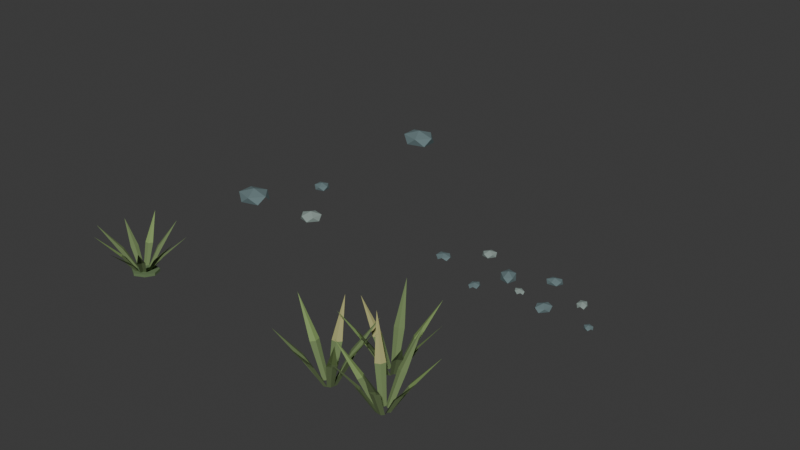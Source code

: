 # Source: ground-bits.blend  (saved by Blender 5.2.45; exported with 4.5.12 LTS)
import bpy
from mathutils import Matrix  # noqa: F401  (used for matrix-valued properties, if any)

bpy.ops.wm.read_factory_settings(use_empty=True)
scene = bpy.context.scene
scene.name = 'Scene'

# ---- collections
col_collection = bpy.data.collections.new('Collection'); scene.collection.children.link(col_collection)

# ---- materials (node trees are filled in below, after node groups)
mat_grass = bpy.data.materials.new('Grass')
mat_grass.diffuse_color = (0.15, 0.2159, 0.0865, 1.0)
mat_leaftip = bpy.data.materials.new('LeafTip')
mat_leaftip.diffuse_color = (0.2086, 0.314, 0.1046, 1.0)
mat_moss = bpy.data.materials.new('Moss')
mat_moss.diffuse_color = (0.1248, 0.1912, 0.08438, 1.0)
mat_drygrass = bpy.data.materials.new('DryGrass')
mat_drygrass.diffuse_color = (0.3613, 0.3564, 0.147, 1.0)
mat_rock = bpy.data.materials.new('Rock')
mat_rock.diffuse_color = (0.1329, 0.1946, 0.2016, 1.0)
mat_rocklight = bpy.data.materials.new('RockLight')
mat_rocklight.diffuse_color = (0.2623, 0.3325, 0.305, 1.0)

# ---- material node trees
mat_grass.use_nodes = True; mat_grass.node_tree.nodes.clear()
_N = mat_grass.node_tree.nodes; _L = mat_grass.node_tree.links
n0 = _N.new('ShaderNodeBsdfPrincipled'); n0.name = 'Principled BSDF'; n0.location = (-200, 100)
n0.inputs[0].default_value = (0.15, 0.2159, 0.0865, 1.0)
n0.inputs[2].default_value = 0.95
n0.inputs[10].default_value = 0.005
n1 = _N.new('ShaderNodeOutputMaterial'); n1.name = 'Material Output'; n1.location = (200, 100)
_L.new(n0.outputs[0], n1.inputs[0])
n1.is_active_output = True
mat_leaftip.use_nodes = True; mat_leaftip.node_tree.nodes.clear()
_N = mat_leaftip.node_tree.nodes; _L = mat_leaftip.node_tree.links
n0 = _N.new('ShaderNodeBsdfPrincipled'); n0.name = 'Principled BSDF'; n0.location = (-200, 100)
n0.inputs[0].default_value = (0.2086, 0.314, 0.1046, 1.0)
n0.inputs[2].default_value = 0.86
n0.inputs[10].default_value = 0.005
n1 = _N.new('ShaderNodeOutputMaterial'); n1.name = 'Material Output'; n1.location = (200, 100)
_L.new(n0.outputs[0], n1.inputs[0])
n1.is_active_output = True
mat_moss.use_nodes = True; mat_moss.node_tree.nodes.clear()
_N = mat_moss.node_tree.nodes; _L = mat_moss.node_tree.links
n0 = _N.new('ShaderNodeBsdfPrincipled'); n0.name = 'Principled BSDF'; n0.location = (-200, 100)
n0.inputs[0].default_value = (0.1248, 0.1912, 0.08438, 1.0)
n0.inputs[2].default_value = 0.97
n0.inputs[10].default_value = 0.005
n1 = _N.new('ShaderNodeOutputMaterial'); n1.name = 'Material Output'; n1.location = (200, 100)
_L.new(n0.outputs[0], n1.inputs[0])
n1.is_active_output = True
mat_drygrass.use_nodes = True; mat_drygrass.node_tree.nodes.clear()
_N = mat_drygrass.node_tree.nodes; _L = mat_drygrass.node_tree.links
n0 = _N.new('ShaderNodeBsdfPrincipled'); n0.name = 'Principled BSDF'; n0.location = (-200, 100)
n0.inputs[0].default_value = (0.3613, 0.3564, 0.147, 1.0)
n0.inputs[2].default_value = 0.95
n0.inputs[10].default_value = 0.005
n1 = _N.new('ShaderNodeOutputMaterial'); n1.name = 'Material Output'; n1.location = (200, 100)
_L.new(n0.outputs[0], n1.inputs[0])
n1.is_active_output = True
mat_rock.use_nodes = True; mat_rock.node_tree.nodes.clear()
_N = mat_rock.node_tree.nodes; _L = mat_rock.node_tree.links
n0 = _N.new('ShaderNodeBsdfPrincipled'); n0.name = 'Principled BSDF'; n0.location = (-200, 100)
n0.inputs[0].default_value = (0.1329, 0.1946, 0.2016, 1.0)
n0.inputs[2].default_value = 0.92
n0.inputs[10].default_value = 0.005
n1 = _N.new('ShaderNodeOutputMaterial'); n1.name = 'Material Output'; n1.location = (200, 100)
_L.new(n0.outputs[0], n1.inputs[0])
n1.is_active_output = True
mat_rocklight.use_nodes = True; mat_rocklight.node_tree.nodes.clear()
_N = mat_rocklight.node_tree.nodes; _L = mat_rocklight.node_tree.links
n0 = _N.new('ShaderNodeBsdfPrincipled'); n0.name = 'Principled BSDF'; n0.location = (-200, 100)
n0.inputs[0].default_value = (0.2623, 0.3325, 0.305, 1.0)
n0.inputs[2].default_value = 0.92
n0.inputs[10].default_value = 0.005
n1 = _N.new('ShaderNodeOutputMaterial'); n1.name = 'Material Output'; n1.location = (200, 100)
_L.new(n0.outputs[0], n1.inputs[0])
n1.is_active_output = True

# ---- world
world_world = bpy.data.worlds.new('World'); scene.world = world_world
world_world.use_nodes = True; world_world.node_tree.nodes.clear()
_N = world_world.node_tree.nodes; _L = world_world.node_tree.links
n0 = _N.new('ShaderNodeOutputWorld'); n0.name = 'World Output'; n0.location = (200, 100)
n1 = _N.new('ShaderNodeBackground'); n1.name = 'Background'; n1.location = (-200, 100)
n1.inputs[0].default_value = (0.05088, 0.05088, 0.05088, 1.0)
_L.new(n1.outputs[0], n0.inputs[0])
n0.is_active_output = True
world_world.color = (0.05088, 0.05088, 0.05088)
world_world.sun_shadow_jitter_overblur = 0.0

# ---- meshes
me_grass_mesh = bpy.data.meshes.new('Grass_Mesh')
me_grass_mesh.from_pydata([(0.02246, 0.0156, 0.0), (0.1285, 0.024, 0.1316), (0.01346, 0.0, 0.0), (0.1165, 0.0, 0.1316), (0.02246, -0.0156, 0.0), (0.1285, -0.024, 0.1316), (0.004245, 0.03445, 0.0), (0.07139, 0.1018, 0.1081), (0.007378, 0.01671, 0.0), (0.07763, 0.07566, 0.1081), (0.0243, 0.01055, 0.0), (0.1022, 0.06499, 0.1081), (0.1989, 0.1774, 0.23), (-0.02182, 0.03718, 0.0), (-0.01568, 0.1204, 0.1222), (-0.008024, 0.02561, 0.0), (0.005875, 0.1044, 0.1222), (0.008901, 0.03176, 0.0), (0.03159, 0.1121, 0.1222), (0.03107, 0.2473, 0.26), (-0.04355, 0.02251, 0.0), (-0.09446, 0.09388, 0.1316), (-0.02554, 0.02252, 0.0), (-0.06767, 0.09549, 0.1316), (-0.01653, 0.03811, 0.0), (-0.05289, 0.1179, 0.1316), (-0.05076, -0.002688, 0.0), (-0.15, 0.02448, 0.1081), (-0.03697, 0.008893, 0.0), (-0.1305, 0.04293, 0.1081), (-0.04009, 0.02663, 0.0), (-0.1335, 0.06958, 0.1081), (-0.2875, 0.1001, 0.23), (-0.04009, -0.02663, 0.0), (-0.1335, -0.06958, 0.1222), (-0.03697, -0.008893, 0.0), (-0.1305, -0.04293, 0.1222), (-0.05076, 0.002688, 0.0), (-0.15, -0.02448, 0.1222), (-0.2875, -0.1001, 0.26), (-0.01653, -0.03811, 0.0), (-0.05289, -0.1179, 0.1316), (-0.02554, -0.02252, 0.0), (-0.06767, -0.09549, 0.1316), (-0.04355, -0.02251, 0.0), (-0.09446, -0.09388, 0.1316), (0.008901, -0.03176, 0.0), (0.03159, -0.1121, 0.1081), (-0.008024, -0.02561, 0.0), (0.005875, -0.1044, 0.1081), (-0.02182, -0.03718, 0.0), (-0.01568, -0.1204, 0.1081), (0.03107, -0.2473, 0.23), (0.0243, -0.01055, 0.0), (0.1022, -0.06499, 0.1222), (0.007378, -0.01671, 0.0), (0.07763, -0.07566, 0.1222), (0.004245, -0.03445, 0.0), (0.07139, -0.1018, 0.1222), (0.1989, -0.1774, 0.26)], [], [(0, 2, 3), (0, 3, 1), (2, 4, 5), (2, 5, 3), (6, 8, 9), (6, 9, 7), (8, 10, 11), (8, 11, 9), (7, 9, 12), (9, 11, 12), (13, 15, 16), (13, 16, 14), (15, 17, 18), (15, 18, 16), (14, 16, 19), (16, 18, 19), (20, 22, 23), (20, 23, 21), (22, 24, 25), (22, 25, 23), (26, 28, 29), (26, 29, 27), (28, 30, 31), (28, 31, 29), (27, 29, 32), (29, 31, 32), (33, 35, 36), (33, 36, 34), (35, 37, 38), (35, 38, 36), (34, 36, 39), (36, 38, 39), (40, 42, 43), (40, 43, 41), (42, 44, 45), (42, 45, 43), (46, 48, 49), (46, 49, 47), (48, 50, 51), (48, 51, 49), (47, 49, 52), (49, 51, 52), (53, 55, 56), (53, 56, 54), (55, 57, 58), (55, 58, 56), (54, 56, 59), (56, 58, 59)])
me_grass_mesh.materials.append(mat_grass)
me_grass_mesh.update()
me_leaftip_mesh = bpy.data.meshes.new('LeafTip_Mesh')
me_leaftip_mesh.from_pydata([(0.1285, 0.024, 0.1316), (0.2875, 0.0, 0.28), (0.1165, 0.0, 0.1316), (0.1285, -0.024, 0.1316), (-0.09446, 0.09388, 0.1316), (-0.1426, 0.2253, 0.28), (-0.06767, 0.09549, 0.1316), (-0.05289, 0.1179, 0.1316), (-0.05289, -0.1179, 0.1316), (-0.1426, -0.2253, 0.28), (-0.06767, -0.09549, 0.1316), (-0.09446, -0.09388, 0.1316)], [], [(0, 2, 1), (2, 3, 1), (4, 6, 5), (6, 7, 5), (8, 10, 9), (10, 11, 9)])
me_leaftip_mesh.materials.append(mat_leaftip)
me_leaftip_mesh.update()
me_moss_mesh = bpy.data.meshes.new('Moss_Mesh')
me_moss_mesh.from_pydata([(0.08246, 0.007283, 0.0), (0.0599, 0.06441, 0.0), (0.0599, 0.06441, 0.018), (0.08246, 0.007283, 0.018), (-0.01254, 0.0, 0.018), (-0.01149, 0.075, 0.0), (-0.01149, 0.075, 0.018), (-0.08177, 0.06352, 0.0), (-0.08177, 0.06352, 0.018), (-0.1075, 0.007283, 0.0), (-0.1075, 0.007283, 0.018), (-0.07211, -0.04123, 0.0), (-0.07211, -0.04123, 0.018), (-0.01149, -0.075, 0.0), (-0.01149, -0.075, 0.018), (0.0524, -0.04385, 0.0), (0.0524, -0.04385, 0.018)], [], [(0, 1, 2), (0, 2, 3), (4, 3, 2), (1, 5, 6), (1, 6, 2), (4, 2, 6), (5, 7, 8), (5, 8, 6), (4, 6, 8), (7, 9, 10), (7, 10, 8), (4, 8, 10), (9, 11, 12), (9, 12, 10), (4, 10, 12), (11, 13, 14), (11, 14, 12), (4, 12, 14), (13, 15, 16), (13, 16, 14), (4, 14, 16), (15, 0, 3), (15, 3, 16), (4, 16, 3)])
me_moss_mesh.materials.append(mat_moss)
me_moss_mesh.update()
me_drygrass_mesh = bpy.data.meshes.new('DryGrass_Mesh')
me_drygrass_mesh.from_pydata([(-0.2588, -0.0195, 0.1692), (-0.2935, 0.1277, 0.36), (-0.2274, -0.01849, 0.1692), (-0.2059, 0.004384, 0.1692), (0.06554, -0.05942, 0.188), (-0.02372, 0.06264, 0.4), (0.09404, -0.04627, 0.188), (0.1049, -0.01684, 0.188), (-0.1329, 0.1565, 0.1504), (-0.2697, 0.2208, 0.32), (-0.1141, 0.1817, 0.1504), (-0.1187, 0.2127, 0.1504)], [], [(0, 2, 1), (2, 3, 1), (4, 6, 5), (6, 7, 5), (8, 10, 9), (10, 11, 9)])
me_drygrass_mesh.materials.append(mat_drygrass)
me_drygrass_mesh.update()
me_grass_mesh_001 = bpy.data.meshes.new('Grass_Mesh.001')
me_grass_mesh_001.from_pydata([(-0.135, -0.1187, 0.0), (-0.1476, -0.1021, 0.0), (-0.05494, -0.07292, 0.188), (-0.03742, -0.09895, 0.188), (-0.1527, -0.1223, 0.0), (-0.06094, -0.1037, 0.188), (-0.1401, -0.139, 0.0), (-0.04342, -0.1298, 0.188), (-0.179, -0.08774, 0.0), (-0.144, 0.002873, 0.1504), (-0.1663, -0.1043, 0.0), (-0.1237, -0.02103, 0.1504), (-0.1454, -0.1049, 0.0), (-0.09237, -0.02356, 0.1504), (-0.05055, 0.1217, 0.32), (-0.1963, -0.08739, 0.0), (-0.2097, -0.1033, 0.0), (-0.2588, -0.0195, 0.1692), (-0.2373, 0.003378, 0.1692), (-0.1889, -0.1038, 0.0), (-0.2274, -0.01849, 0.1692), (-0.1754, -0.08783, 0.0), (-0.2059, 0.004384, 0.1692), (-0.2208, -0.1166, 0.0), (-0.2167, -0.1371, 0.0), (-0.3128, -0.1232, 0.188), (-0.3173, -0.09212, 0.188), (-0.2034, -0.1211, 0.0), (-0.2941, -0.09803, 0.188), (-0.2074, -0.1006, 0.0), (-0.2986, -0.06697, 0.188), (-0.1947, -0.1637, 0.0), (-0.2655, -0.2301, 0.1504), (-0.1989, -0.1432, 0.0), (-0.2735, -0.1997, 0.1504), (-0.2174, -0.1336, 0.0), (-0.3005, -0.1839, 0.1504), (-0.4013, -0.2967, 0.32), (-0.1792, -0.1715, 0.0), (-0.1602, -0.1629, 0.0), (-0.1524, -0.2598, 0.1692), (-0.1817, -0.271, 0.1692), (-0.1788, -0.1535, 0.0), (-0.1811, -0.247, 0.1692), (-0.1979, -0.162, 0.0), (-0.2104, -0.2583, 0.1692), (-0.185, -0.4074, 0.36), (-0.1444, -0.1557, 0.0), (-0.1392, -0.1355, 0.0), (-0.05867, -0.1898, 0.188), (-0.0681, -0.2197, 0.188), (-0.1582, -0.1442, 0.0), (-0.0865, -0.2043, 0.188), (-0.1634, -0.1644, 0.0), (-0.09593, -0.2342, 0.188), (0.2001, -0.09216, 0.0), (0.2741, -0.02924, 0.1504), (0.2033, -0.1128, 0.0), (0.2806, -0.05995, 0.1504), (0.2214, -0.1233, 0.0), (0.3068, -0.07711, 0.1504), (0.1851, -0.0836, 0.0), (0.1656, -0.0912, 0.0), (0.1625, 0.005886, 0.1692), (0.1923, 0.01573, 0.1692), (0.1837, -0.1016, 0.0), (0.1906, -0.008203, 0.1692), (0.2032, -0.09396, 0.0), (0.2204, 0.001644, 0.1692), (0.2023, 0.1518, 0.36), (0.1495, -0.09761, 0.0), (0.1433, -0.1176, 0.0), (0.06554, -0.05942, 0.188), (0.07642, -0.02998, 0.188), (0.1628, -0.1098, 0.0), (0.09404, -0.04627, 0.188), (0.1689, -0.08988, 0.0), (0.1049, -0.01684, 0.188), (0.1501, -0.1514, 0.0), (0.05611, -0.176, 0.1504), (0.1561, -0.1314, 0.0), (0.06361, -0.1455, 0.1504), (0.1444, -0.1141, 0.0), (0.04738, -0.1186, 0.1504), (0.1599, -0.1656, 0.0), (0.1807, -0.1672, 0.0), (0.1414, -0.256, 0.1692), (0.1102, -0.252, 0.1692), (0.1689, -0.15, 0.0), (0.1222, -0.2312, 0.1692), (0.1481, -0.1484, 0.0), (0.09109, -0.2271, 0.1692), (0.04223, -0.3702, 0.36), (0.198, -0.1684, 0.0), (0.2122, -0.1531, 0.0), (0.2571, -0.2393, 0.188), (0.2345, -0.2611, 0.188), (0.1914, -0.1517, 0.0), (0.2257, -0.2387, 0.188), (0.1771, -0.167, 0.0), (0.2031, -0.2605, 0.188), (0.2846, -0.388, 0.4), (0.2208, -0.1197, 0.0), (0.3162, -0.1383, 0.1504), (0.2067, -0.1351, 0.0), (0.2962, -0.1626, 0.1504), (0.2098, -0.1558, 0.0), (0.2992, -0.1938, 0.1504), (0.0218, 0.1917, 0.0), (0.0009197, 0.1923, 0.0), (0.03569, 0.283, 0.1692), (0.06698, 0.2805, 0.1692), (0.01364, 0.1757, 0.0), (0.05609, 0.2591, 0.1692), (0.03452, 0.1752, 0.0), (0.08738, 0.2566, 0.1692), (-0.01637, 0.1926, 0.0), (-0.0298, 0.1766, 0.0), (-0.07903, 0.2603, 0.188), (-0.0576, 0.2832, 0.188), (-0.00892, 0.1762, 0.0), (-0.04767, 0.2614, 0.188), (0.004514, 0.1922, 0.0), (-0.02624, 0.2843, 0.188), (-0.1141, 0.4074, 0.4), (-0.0367, 0.1428, 0.0), (-0.1329, 0.1565, 0.1504), (-0.02337, 0.1589, 0.0), (-0.1141, 0.1817, 0.1504), (-0.0275, 0.1793, 0.0), (-0.1187, 0.2127, 0.1504), (-0.03315, 0.1258, 0.0), (-0.01457, 0.1163, 0.0), (-0.08525, 0.04968, 0.1692), (-0.1124, 0.06548, 0.1692), (-0.01884, 0.1368, 0.0), (-0.09328, 0.08002, 0.1692), (-0.03742, 0.1463, 0.0), (-0.1204, 0.09581, 0.1692), (0.0008753, 0.1085, 0.0), (0.01992, 0.1171, 0.0), (0.02794, 0.02031, 0.188), (-0.001315, 0.008952, 0.188), (0.001271, 0.1265, 0.0), (-0.0007875, 0.03295, 0.188), (-0.01777, 0.1179, 0.0), (-0.03004, 0.02159, 0.188), (-0.004316, -0.1274, 0.4), (0.04079, 0.1446, 0.0), (0.1215, 0.09049, 0.1504), (0.02181, 0.1359, 0.0), (0.09369, 0.07591, 0.1504), (0.01665, 0.1156, 0.0), (0.08433, 0.04595, 0.1504), (0.2169, -0.02683, 0.32), (0.04494, 0.1614, 0.0), (0.03234, 0.178, 0.0), (0.1249, 0.2074, 0.1692), (0.1425, 0.1814, 0.1692), (0.02731, 0.1577, 0.0), (0.119, 0.1766, 0.1692), (0.03992, 0.1411, 0.0), (0.1366, 0.1506, 0.1692)], [], [(0, 1, 2), (0, 2, 3), (1, 4, 5), (1, 5, 2), (4, 6, 7), (4, 7, 5), (6, 0, 3), (6, 3, 7), (8, 10, 11), (8, 11, 9), (10, 12, 13), (10, 13, 11), (9, 11, 14), (11, 13, 14), (15, 16, 17), (15, 17, 18), (16, 19, 20), (16, 20, 17), (19, 21, 22), (19, 22, 20), (21, 15, 18), (21, 18, 22), (23, 24, 25), (23, 25, 26), (24, 27, 28), (24, 28, 25), (27, 29, 30), (27, 30, 28), (29, 23, 26), (29, 26, 30), (31, 33, 34), (31, 34, 32), (33, 35, 36), (33, 36, 34), (32, 34, 37), (34, 36, 37), (38, 39, 40), (38, 40, 41), (39, 42, 43), (39, 43, 40), (42, 44, 45), (42, 45, 43), (44, 38, 41), (44, 41, 45), (40, 43, 46), (43, 45, 46), (47, 48, 49), (47, 49, 50), (48, 51, 52), (48, 52, 49), (51, 53, 54), (51, 54, 52), (53, 47, 50), (53, 50, 54), (55, 57, 58), (55, 58, 56), (57, 59, 60), (57, 60, 58), (61, 62, 63), (61, 63, 64), (62, 65, 66), (62, 66, 63), (65, 67, 68), (65, 68, 66), (67, 61, 64), (67, 64, 68), (63, 66, 69), (66, 68, 69), (70, 71, 72), (70, 72, 73), (71, 74, 75), (71, 75, 72), (74, 76, 77), (74, 77, 75), (76, 70, 73), (76, 73, 77), (78, 80, 81), (78, 81, 79), (80, 82, 83), (80, 83, 81), (84, 85, 86), (84, 86, 87), (85, 88, 89), (85, 89, 86), (88, 90, 91), (88, 91, 89), (90, 84, 87), (90, 87, 91), (86, 89, 92), (89, 91, 92), (93, 94, 95), (93, 95, 96), (94, 97, 98), (94, 98, 95), (97, 99, 100), (97, 100, 98), (99, 93, 96), (99, 96, 100), (95, 98, 101), (98, 100, 101), (102, 104, 105), (102, 105, 103), (104, 106, 107), (104, 107, 105), (108, 109, 110), (108, 110, 111), (109, 112, 113), (109, 113, 110), (112, 114, 115), (112, 115, 113), (114, 108, 111), (114, 111, 115), (116, 117, 118), (116, 118, 119), (117, 120, 121), (117, 121, 118), (120, 122, 123), (120, 123, 121), (122, 116, 119), (122, 119, 123), (118, 121, 124), (121, 123, 124), (125, 127, 128), (125, 128, 126), (127, 129, 130), (127, 130, 128), (131, 132, 133), (131, 133, 134), (132, 135, 136), (132, 136, 133), (135, 137, 138), (135, 138, 136), (137, 131, 134), (137, 134, 138), (139, 140, 141), (139, 141, 142), (140, 143, 144), (140, 144, 141), (143, 145, 146), (143, 146, 144), (145, 139, 142), (145, 142, 146), (141, 144, 147), (144, 146, 147), (148, 150, 151), (148, 151, 149), (150, 152, 153), (150, 153, 151), (149, 151, 154), (151, 153, 154), (155, 156, 157), (155, 157, 158), (156, 159, 160), (156, 160, 157), (159, 161, 162), (159, 162, 160), (161, 155, 158), (161, 158, 162)])
me_grass_mesh_001.materials.append(mat_grass)
me_grass_mesh_001.update()
me_leaftip_mesh_001 = bpy.data.meshes.new('LeafTip_Mesh.001')
me_leaftip_mesh_001.from_pydata([(-0.05494, -0.07292, 0.188), (0.09626, -0.07186, 0.4), (-0.06094, -0.1037, 0.188), (-0.04342, -0.1298, 0.188), (-0.3128, -0.1232, 0.188), (-0.4495, -0.05854, 0.4), (-0.2941, -0.09803, 0.188), (-0.2986, -0.06697, 0.188), (-0.05867, -0.1898, 0.188), (0.03643, -0.3073, 0.4), (-0.0865, -0.2043, 0.188), (-0.09593, -0.2342, 0.188), (0.2741, -0.02924, 0.1504), (0.4129, 0.03062, 0.32), (0.2806, -0.05995, 0.1504), (0.3068, -0.07711, 0.1504), (0.05611, -0.176, 0.1504), (-0.09496, -0.1697, 0.32), (0.06361, -0.1455, 0.1504), (0.04738, -0.1186, 0.1504), (0.3162, -0.1383, 0.1504), (0.4495, -0.2096, 0.32), (0.2962, -0.1626, 0.1504), (0.2992, -0.1938, 0.1504), (0.03569, 0.283, 0.1692), (0.1289, 0.4021, 0.36), (0.05609, 0.2591, 0.1692), (0.08738, 0.2566, 0.1692), (-0.08525, 0.04968, 0.1692), (-0.2209, -0.0172, 0.36), (-0.09328, 0.08002, 0.1692), (-0.1204, 0.09581, 0.1692), (0.1249, 0.2074, 0.1692), (0.2761, 0.2088, 0.36), (0.119, 0.1766, 0.1692), (0.1366, 0.1506, 0.1692)], [], [(0, 2, 1), (2, 3, 1), (4, 6, 5), (6, 7, 5), (8, 10, 9), (10, 11, 9), (12, 14, 13), (14, 15, 13), (16, 18, 17), (18, 19, 17), (20, 22, 21), (22, 23, 21), (24, 26, 25), (26, 27, 25), (28, 30, 29), (30, 31, 29), (32, 34, 33), (34, 35, 33)])
me_leaftip_mesh_001.materials.append(mat_leaftip)
me_leaftip_mesh_001.update()
me_rock_mesh = bpy.data.meshes.new('Rock_Mesh')
me_rock_mesh.from_pydata([(-0.2619, -0.279, 0.0), (-0.1389, -0.2446, 0.0), (-0.1939, -0.279, 0.04944), (-0.3379, -0.189, 0.0), (-0.3169, -0.2446, 0.04944), (-0.2619, -0.09898, 0.0), (-0.3169, -0.1334, 0.04944), (-0.1389, -0.1334, 0.0), (-0.1939, -0.09898, 0.04944), (-0.1179, -0.189, 0.04944), (-0.2279, -0.189, 0.08), (0.0439, 0.2601, 0.0), (-0.01494, 0.279, 0.0), (0.0174, 0.2786, 0.02472), (0.04499, 0.201, 0.0), (0.05444, 0.2304, 0.02472), (-0.01318, 0.1834, 0.0), (0.01916, 0.1831, 0.02472), (-0.05022, 0.2316, 0.0), (-0.03968, 0.202, 0.02472), (-0.04077, 0.261, 0.02472), (0.002107, 0.231, 0.04)], [], [(0, 1, 2), (3, 0, 4), (5, 3, 6), (7, 5, 8), (1, 9, 2), (0, 2, 4), (3, 4, 6), (5, 6, 8), (7, 8, 9), (2, 9, 10), (4, 2, 10), (6, 4, 10), (8, 6, 10), (9, 8, 10), (11, 12, 13), (14, 11, 15), (16, 14, 17), (18, 16, 19), (12, 18, 20), (11, 13, 15), (14, 15, 17), (16, 17, 19), (18, 19, 20), (12, 20, 13), (15, 13, 21), (17, 15, 21), (19, 17, 21), (20, 19, 21), (13, 20, 21)])
me_rock_mesh.materials.append(mat_rock)
me_rock_mesh.update()
me_rocklight_mesh = bpy.data.meshes.new('RockLight_Mesh')
me_rocklight_mesh.from_pydata([(0.3379, -0.1531, 0.0), (0.2978, -0.09815, 0.0), (0.3287, -0.1177, 0.03399), (0.287, -0.2162, 0.0), (0.322, -0.1907, 0.03399), (0.2155, -0.2002, 0.0), (0.2464, -0.2198, 0.03399), (0.2222, -0.1273, 0.0), (0.2063, -0.1649, 0.03399), (0.2572, -0.1018, 0.03399), (0.2721, -0.159, 0.055)], [], [(0, 1, 2), (3, 0, 4), (5, 3, 6), (7, 5, 8), (1, 7, 9), (0, 2, 4), (3, 4, 6), (5, 6, 8), (7, 8, 9), (1, 9, 2), (4, 2, 10), (6, 4, 10), (8, 6, 10), (9, 8, 10), (2, 9, 10)])
me_rocklight_mesh.materials.append(mat_rocklight)
me_rocklight_mesh.update()
me_rock_mesh_001 = bpy.data.meshes.new('Rock_Mesh.001')
me_rock_mesh_001.from_pydata([(-0.4989, -0.04502, 0.0), (-0.4894, -0.02029, 0.01854), (-0.5239, -0.06029, 0.01854), (-0.5548, -0.06029, 0.0), (-0.5798, -0.04502, 0.01854), (-0.5894, -0.02029, 0.0), (-0.5798, 0.004427, 0.01854), (-0.5548, 0.01971, 0.0), (-0.5239, 0.01971, 0.01854), (-0.4989, 0.004427, 0.0), (-0.5394, -0.02029, 0.03), (-0.1616, -0.197, 0.0), (-0.1662, -0.1511, 0.0), (-0.1579, -0.1726, 0.01545), (-0.2028, -0.1455, 0.0), (-0.2209, -0.188, 0.0), (-0.2172, -0.1636, 0.01545), (-0.1834, -0.1407, 0.01545), (-0.1759, -0.2151, 0.01545), (-0.1954, -0.2198, 0.0), (-0.2126, -0.2095, 0.01545), (-0.1894, -0.1803, 0.025), (-0.09155, 0.07561, 0.0), (-0.1387, 0.0461, 0.0), (-0.1212, 0.07057, 0.0309), (-0.04139, 0.02786, 0.0), (-0.06107, 0.0593, 0.0309), (-0.05755, -0.03115, 0.0), (-0.04005, -0.006687, 0.0309), (-0.1177, -0.01988, 0.0), (-0.0872, -0.0362, 0.0309), (-0.1374, 0.01155, 0.0309), (-0.08938, 0.01971, 0.05), (0.1509, 0.188, 0.0), (0.1049, 0.1535, 0.0), (0.1225, 0.1757, 0.02163), (0.1965, 0.1696, 0.0), (0.1792, 0.1856, 0.02163), (0.1787, 0.1237, 0.0), (0.1963, 0.1459, 0.02163), (0.1221, 0.1138, 0.0), (0.1503, 0.1114, 0.02163), (0.1047, 0.1298, 0.02163), (0.1506, 0.1497, 0.035), (0.2321, -0.1075, 0.0), (0.2189, -0.1695, 0.0), (0.2172, -0.1381, 0.02472), (0.2847, -0.09083, 0.0), (0.2578, -0.08947, 0.02472), (0.304, -0.1425, 0.0), (0.3023, -0.1111, 0.02472), (0.2634, -0.1911, 0.0), (0.2892, -0.1731, 0.02472), (0.2366, -0.1898, 0.02472), (0.2606, -0.1403, 0.04), (0.5388, -0.1656, 0.0), (0.5718, -0.1768, 0.0), (0.5541, -0.1761, 0.01236), (0.5894, -0.1513, 0.0), (0.5672, -0.1244, 0.0), (0.5824, -0.135, 0.01236), (0.5853, -0.1673, 0.01236), (0.5319, -0.1493, 0.01236), (0.5359, -0.1333, 0.0), (0.5494, -0.1238, 0.01236), (0.5606, -0.1503, 0.02)], [], [(0, 1, 2), (3, 2, 4), (5, 4, 6), (7, 6, 8), (9, 8, 1), (2, 1, 10), (4, 2, 10), (6, 4, 10), (8, 6, 10), (1, 8, 10), (11, 12, 13), (14, 15, 16), (12, 17, 13), (11, 13, 18), (19, 18, 20), (15, 20, 16), (14, 16, 17), (13, 17, 21), (18, 13, 21), (20, 18, 21), (16, 20, 21), (17, 16, 21), (22, 23, 24), (25, 22, 26), (27, 25, 28), (29, 27, 30), (23, 29, 31), (22, 24, 26), (25, 26, 28), (27, 28, 30), (29, 30, 31), (23, 31, 24), (26, 24, 32), (28, 26, 32), (30, 28, 32), (31, 30, 32), (24, 31, 32), (33, 34, 35), (36, 33, 37), (38, 36, 39), (40, 38, 41), (34, 42, 35), (33, 35, 37), (36, 37, 39), (38, 39, 41), (40, 41, 42), (35, 42, 43), (37, 35, 43), (39, 37, 43), (41, 39, 43), (42, 41, 43), (44, 45, 46), (47, 44, 48), (49, 47, 50), (51, 49, 52), (45, 53, 46), (44, 46, 48), (47, 48, 50), (49, 50, 52), (51, 52, 53), (46, 53, 54), (48, 46, 54), (50, 48, 54), (52, 50, 54), (53, 52, 54), (55, 56, 57), (58, 59, 60), (56, 61, 57), (55, 57, 62), (63, 62, 64), (59, 64, 60), (58, 60, 61), (57, 61, 65), (62, 57, 65), (64, 62, 65), (60, 64, 65), (61, 60, 65)])
me_rock_mesh_001.materials.append(mat_rock)
me_rock_mesh_001.update()
me_rocklight_mesh_001 = bpy.data.meshes.new('RockLight_Mesh.001')
me_rocklight_mesh_001.from_pydata([(-0.2977, 0.187, 0.0), (-0.3259, 0.2198, 0.0), (-0.3052, 0.209, 0.02163), (-0.3271, 0.1441, 0.0), (-0.306, 0.1622, 0.02163), (-0.3735, 0.1504, 0.0), (-0.3529, 0.1396, 0.02163), (-0.3727, 0.1972, 0.0), (-0.3811, 0.1724, 0.02163), (-0.3516, 0.2153, 0.02163), (-0.3394, 0.1797, 0.035), (0.06838, -0.04964, 0.0), (0.02818, -0.04713, 0.0), (0.04772, -0.04321, 0.0136), (0.019, -0.07664, 0.0), (0.05353, -0.09738, 0.0), (0.03287, -0.09095, 0.0136), (0.0172, -0.0599, 0.0136), (0.08225, -0.06395, 0.0136), (0.08404, -0.08069, 0.0), (0.07307, -0.09346, 0.0136), (0.05062, -0.07029, 0.022), (0.3785, 0.03402, 0.0), (0.4009, -0.00631, 0.0), (0.3848, 0.01011, 0.0173), (0.4004, 0.06839, 0.0), (0.3845, 0.05627, 0.0173), (0.4365, 0.0493, 0.0), (0.4203, 0.06572, 0.0173), (0.4368, 0.003137, 0.0), (0.4428, 0.0254, 0.0173), (0.4208, -0.008974, 0.0173), (0.4106, 0.02971, 0.028)], [], [(0, 1, 2), (3, 0, 4), (5, 3, 6), (7, 5, 8), (1, 7, 9), (0, 2, 4), (3, 4, 6), (5, 6, 8), (7, 8, 9), (1, 9, 2), (4, 2, 10), (6, 4, 10), (8, 6, 10), (9, 8, 10), (2, 9, 10), (11, 12, 13), (14, 15, 16), (12, 17, 13), (11, 13, 18), (19, 18, 20), (15, 20, 16), (14, 16, 17), (13, 17, 21), (18, 13, 21), (20, 18, 21), (16, 20, 21), (17, 16, 21), (22, 23, 24), (25, 22, 26), (27, 25, 28), (29, 27, 30), (23, 31, 24), (22, 24, 26), (25, 26, 28), (27, 28, 30), (29, 30, 31), (24, 31, 32), (26, 24, 32), (28, 26, 32), (30, 28, 32), (31, 30, 32)])
me_rocklight_mesh_001.materials.append(mat_rocklight)
me_rocklight_mesh_001.update()
me_rock_mesh_002 = bpy.data.meshes.new('Rock_Mesh.002')
me_rock_mesh_002.from_pydata([(0.09708, -0.05871, 0.0), (0.09708, 0.05871, 0.0), (0.12, 0.0, 0.05562), (-0.03708, -0.095, 0.0), (0.03708, -0.095, 0.05562), (-0.12, 0.0, 0.0), (-0.09708, -0.05871, 0.05562), (-0.03708, 0.095, 0.0), (-0.09708, 0.05871, 0.05562), (0.03708, 0.095, 0.05562), (0.0, 0.0, 0.09)], [], [(0, 1, 2), (3, 0, 4), (5, 3, 6), (7, 5, 8), (1, 7, 9), (0, 2, 4), (3, 4, 6), (5, 6, 8), (7, 8, 9), (1, 9, 2), (4, 2, 10), (6, 4, 10), (8, 6, 10), (9, 8, 10), (2, 9, 10)])
me_rock_mesh_002.materials.append(mat_rock)
me_rock_mesh_002.update()

# ---- objects
ob_bit_grass_tuft = bpy.data.objects.new('bit_grass_tuft', None)
ob_bit_grass_tuft__keep = bpy.data.objects.new('bit_grass_tuft__Keep', None)
ob_bit_grass_tuft__grass_mesh = bpy.data.objects.new('bit_grass_tuft__Grass_Mesh', me_grass_mesh)
ob_bit_grass_tuft__leaftip_mesh = bpy.data.objects.new('bit_grass_tuft__LeafTip_Mesh', me_leaftip_mesh)
ob_bit_grass_tuft__moss_mesh = bpy.data.objects.new('bit_grass_tuft__Moss_Mesh', me_moss_mesh)
ob_bit_grass_clump = bpy.data.objects.new('bit_grass_clump', None)
ob_bit_grass_clump__keep = bpy.data.objects.new('bit_grass_clump__Keep', None)
ob_bit_grass_clump__drygrass_mesh = bpy.data.objects.new('bit_grass_clump__DryGrass_Mesh', me_drygrass_mesh)
ob_bit_grass_clump__grass_mesh = bpy.data.objects.new('bit_grass_clump__Grass_Mesh', me_grass_mesh_001)
ob_bit_grass_clump__leaftip_mesh = bpy.data.objects.new('bit_grass_clump__LeafTip_Mesh', me_leaftip_mesh_001)
ob_bit_pebbles = bpy.data.objects.new('bit_pebbles', None)
ob_bit_pebbles__keep = bpy.data.objects.new('bit_pebbles__Keep', None)
ob_bit_pebbles__rock_mesh = bpy.data.objects.new('bit_pebbles__Rock_Mesh', me_rock_mesh)
ob_bit_pebbles__rocklight_mesh = bpy.data.objects.new('bit_pebbles__RockLight_Mesh', me_rocklight_mesh)
ob_bit_gravel = bpy.data.objects.new('bit_gravel', None)
ob_bit_gravel__keep = bpy.data.objects.new('bit_gravel__Keep', None)
ob_bit_gravel__rock_mesh = bpy.data.objects.new('bit_gravel__Rock_Mesh', me_rock_mesh_001)
ob_bit_gravel__rocklight_mesh = bpy.data.objects.new('bit_gravel__RockLight_Mesh', me_rocklight_mesh_001)
ob_bit_stone = bpy.data.objects.new('bit_stone', None)
ob_bit_stone__keep = bpy.data.objects.new('bit_stone__Keep', None)
ob_bit_stone__rock_mesh = bpy.data.objects.new('bit_stone__Rock_Mesh', me_rock_mesh_002)

# ---- transforms, parenting, visibility, modifiers, constraints
ob_bit_grass_tuft.location = (0.0, 0.0, 0.0)
ob_bit_grass_tuft__keep.parent = ob_bit_grass_tuft
ob_bit_grass_tuft__keep.location = (0.0, 0.0, 0.0)
ob_bit_grass_tuft__grass_mesh.parent = ob_bit_grass_tuft__keep
ob_bit_grass_tuft__grass_mesh.location = (0.0, 0.0, 0.0)
ob_bit_grass_tuft__leaftip_mesh.parent = ob_bit_grass_tuft__keep
ob_bit_grass_tuft__leaftip_mesh.location = (0.0, 0.0, 0.0)
ob_bit_grass_tuft__moss_mesh.parent = ob_bit_grass_tuft__keep
ob_bit_grass_tuft__moss_mesh.location = (0.0, 0.0, 0.0)
ob_bit_grass_clump.location = (1.8, 0.0, 0.0)
ob_bit_grass_clump__keep.parent = ob_bit_grass_clump
ob_bit_grass_clump__keep.location = (0.0, 0.0, 0.0)
ob_bit_grass_clump__drygrass_mesh.parent = ob_bit_grass_clump__keep
ob_bit_grass_clump__drygrass_mesh.location = (0.0, 0.0, 0.0)
ob_bit_grass_clump__grass_mesh.parent = ob_bit_grass_clump__keep
ob_bit_grass_clump__grass_mesh.location = (0.0, 0.0, 0.0)
ob_bit_grass_clump__leaftip_mesh.parent = ob_bit_grass_clump__keep
ob_bit_grass_clump__leaftip_mesh.location = (0.0, 0.0, 0.0)
ob_bit_pebbles.location = (0.0, 1.3, 0.0)
ob_bit_pebbles__keep.parent = ob_bit_pebbles
ob_bit_pebbles__keep.location = (0.0, 0.0, 0.0)
ob_bit_pebbles__rock_mesh.parent = ob_bit_pebbles__keep
ob_bit_pebbles__rock_mesh.location = (0.0, 0.0, 0.0)
ob_bit_pebbles__rocklight_mesh.parent = ob_bit_pebbles__keep
ob_bit_pebbles__rocklight_mesh.location = (0.0, 0.0, 0.0)
ob_bit_gravel.location = (1.8, 1.3, 0.0)
ob_bit_gravel__keep.parent = ob_bit_gravel
ob_bit_gravel__keep.location = (0.0, 0.0, 0.0)
ob_bit_gravel__rock_mesh.parent = ob_bit_gravel__keep
ob_bit_gravel__rock_mesh.location = (0.0, 0.0, 0.0)
ob_bit_gravel__rocklight_mesh.parent = ob_bit_gravel__keep
ob_bit_gravel__rocklight_mesh.location = (0.0, 0.0, 0.0)
ob_bit_stone.location = (0.0, 2.6, 0.0)
ob_bit_stone__keep.parent = ob_bit_stone
ob_bit_stone__keep.location = (0.0, 0.0, 0.0)
ob_bit_stone__rock_mesh.parent = ob_bit_stone__keep
ob_bit_stone__rock_mesh.location = (0.0, 0.0, 0.0)

# ---- collection membership
col_collection.objects.link(ob_bit_grass_tuft)
col_collection.objects.link(ob_bit_grass_tuft__keep)
col_collection.objects.link(ob_bit_grass_tuft__grass_mesh)
col_collection.objects.link(ob_bit_grass_tuft__leaftip_mesh)
col_collection.objects.link(ob_bit_grass_tuft__moss_mesh)
col_collection.objects.link(ob_bit_grass_clump)
col_collection.objects.link(ob_bit_grass_clump__keep)
col_collection.objects.link(ob_bit_grass_clump__drygrass_mesh)
col_collection.objects.link(ob_bit_grass_clump__grass_mesh)
col_collection.objects.link(ob_bit_grass_clump__leaftip_mesh)
col_collection.objects.link(ob_bit_pebbles)
col_collection.objects.link(ob_bit_pebbles__keep)
col_collection.objects.link(ob_bit_pebbles__rock_mesh)
col_collection.objects.link(ob_bit_pebbles__rocklight_mesh)
col_collection.objects.link(ob_bit_gravel)
col_collection.objects.link(ob_bit_gravel__keep)
col_collection.objects.link(ob_bit_gravel__rock_mesh)
col_collection.objects.link(ob_bit_gravel__rocklight_mesh)
col_collection.objects.link(ob_bit_stone)
col_collection.objects.link(ob_bit_stone__keep)
col_collection.objects.link(ob_bit_stone__rock_mesh)

# ---- scene / render settings (as saved in the file)
scene.frame_start = 1; scene.frame_end = 250; scene.frame_set(1)
scene.render.engine = 'BLENDER_EEVEE_NEXT'
scene.render.bake_bias = 0.0
scene.render.bake_samples = 0
scene.render.compositor_device = 'GPU'
scene.eevee.use_volume_custom_range = False
scene.eevee.fast_gi_thickness_near = 0.1
scene.eevee.fast_gi_thickness_far = 0.0
scene.eevee.ray_tracing_options.screen_trace_thickness = 0.1
bpy.context.view_layer.update()

# ---- added for rendering (the .blend has no active camera and no usable light): camera, sun
cam_auto = bpy.data.cameras.new('AutoCamera')
cam_auto.lens = 50.0
cam_auto.sensor_width = 36.0
cam_auto.clip_end = 1000.0
ob_auto_camera = bpy.data.objects.new('AutoCamera', cam_auto)
scene.collection.objects.link(ob_auto_camera)
ob_auto_camera.location = (4.86547, -3.46387, 3.27178)
ob_auto_camera.rotation_euler = (1.09748, -7.21219e-08, 0.694738)
scene.camera = ob_auto_camera
light_auto_sun = bpy.data.lights.new('AutoSun', 'SUN')
light_auto_sun.energy = 3.0
light_auto_sun.angle = 0.0523599
ob_auto_sun = bpy.data.objects.new('AutoSun', light_auto_sun)
scene.collection.objects.link(ob_auto_sun)
ob_auto_sun.rotation_euler = (0.872665, 0.174533, 0.523599)
bpy.context.view_layer.update()
